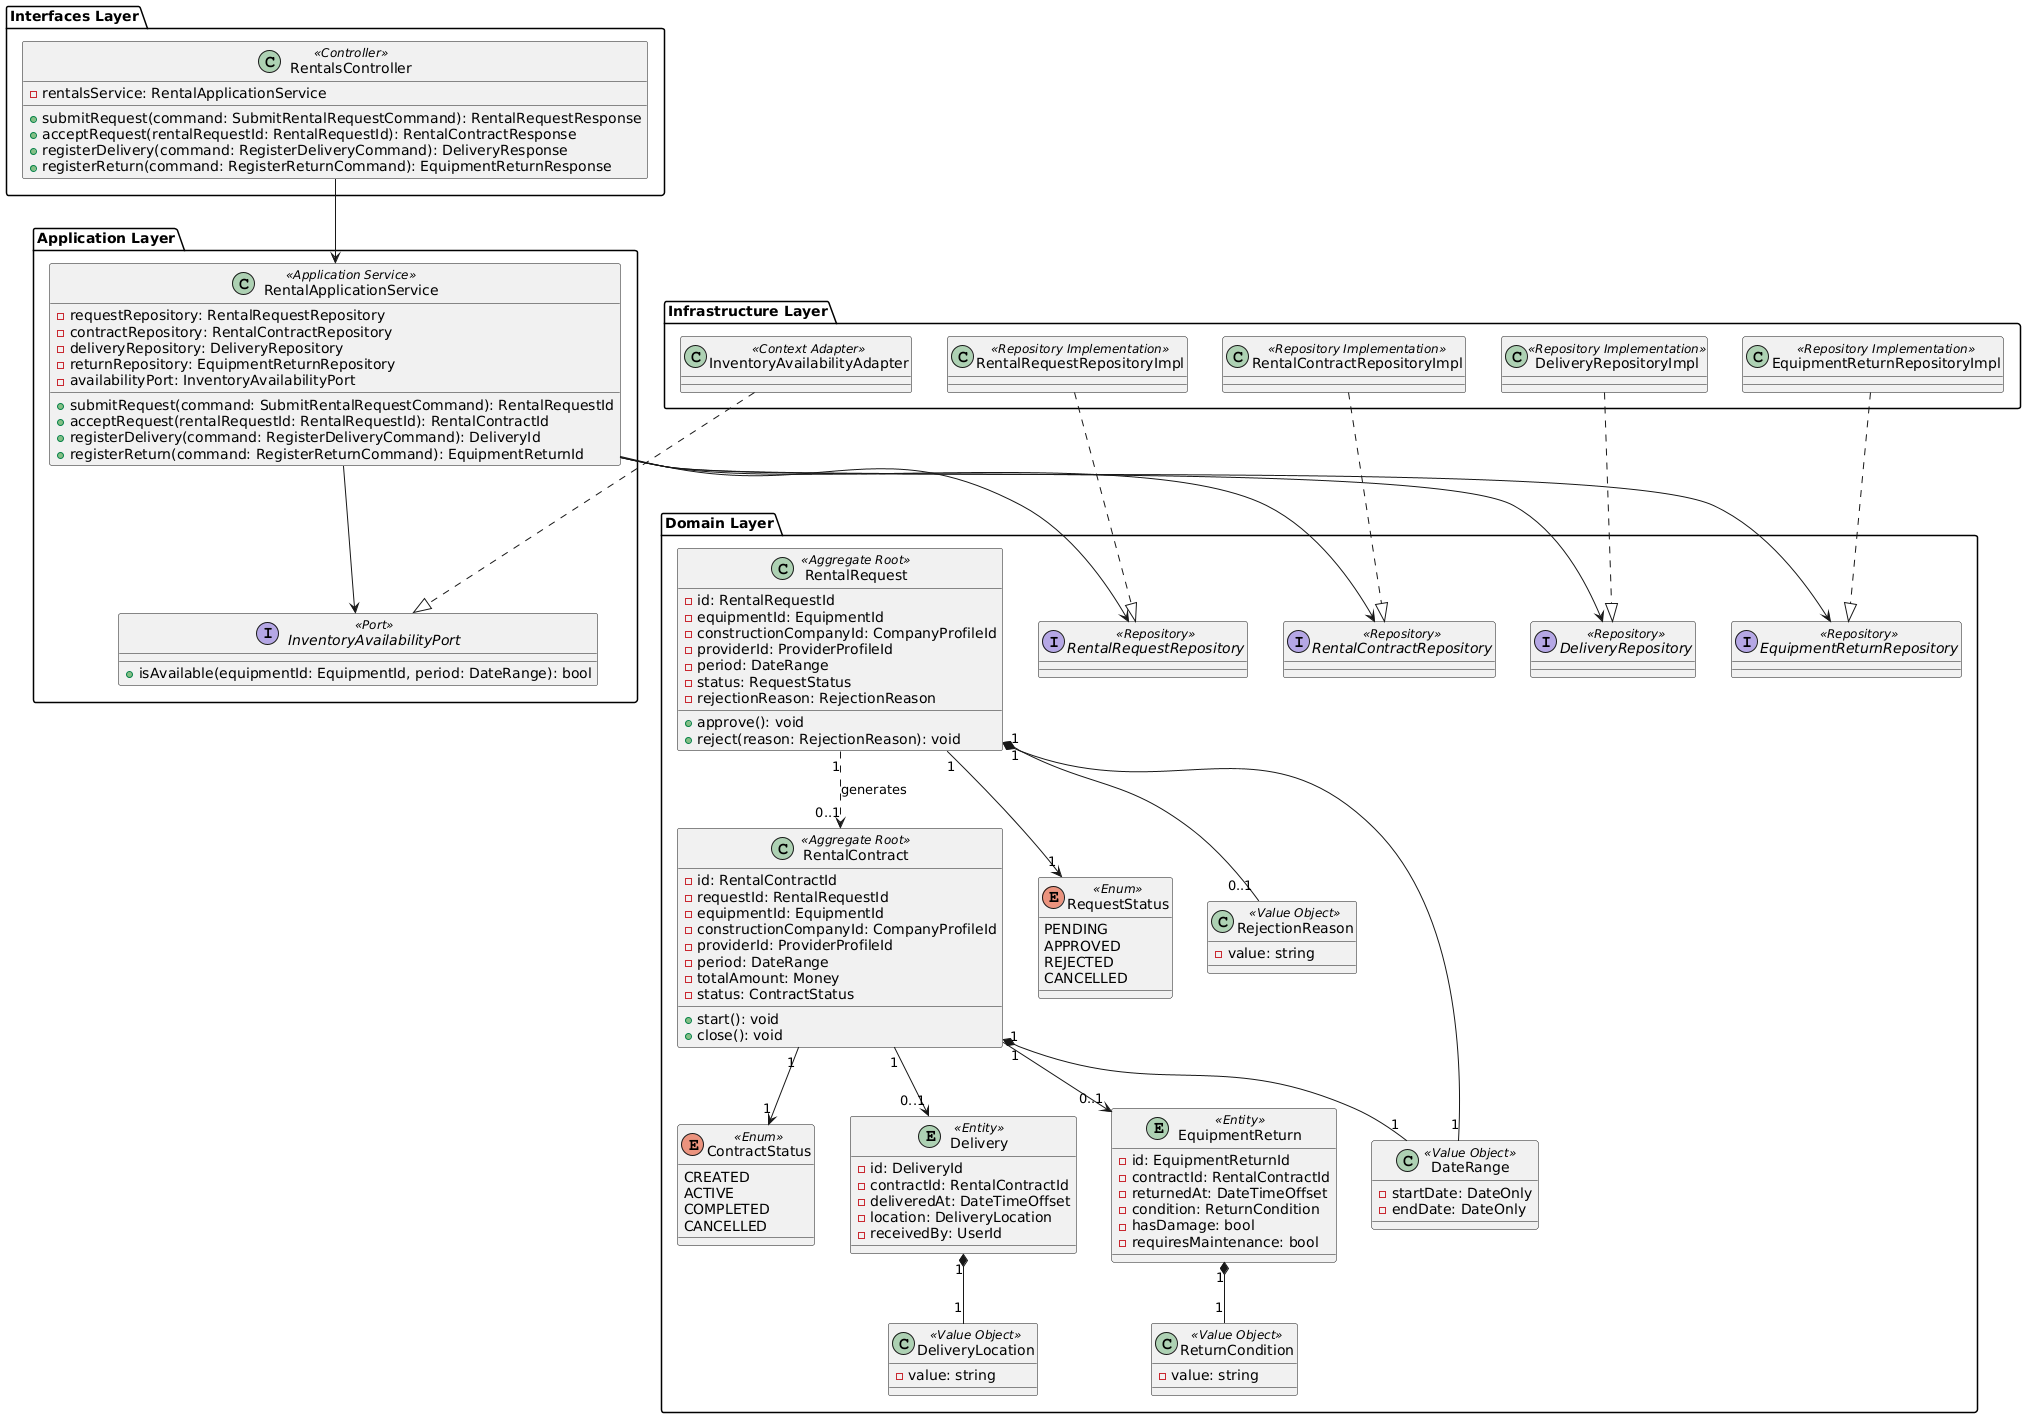

The diagram above was rendered by PlantUML. Its source (embedded in the PNG):
@startuml
skinparam defaultFontName "DejaVu Sans"
package "Interfaces Layer" {
  class RentalsController <<Controller>> {
    - rentalsService: RentalApplicationService
    + submitRequest(command: SubmitRentalRequestCommand): RentalRequestResponse
    + acceptRequest(rentalRequestId: RentalRequestId): RentalContractResponse
    + registerDelivery(command: RegisterDeliveryCommand): DeliveryResponse
    + registerReturn(command: RegisterReturnCommand): EquipmentReturnResponse
  }
}

package "Application Layer" {
  class RentalApplicationService <<Application Service>> {
    - requestRepository: RentalRequestRepository
    - contractRepository: RentalContractRepository
    - deliveryRepository: DeliveryRepository
    - returnRepository: EquipmentReturnRepository
    - availabilityPort: InventoryAvailabilityPort
    + submitRequest(command: SubmitRentalRequestCommand): RentalRequestId
    + acceptRequest(rentalRequestId: RentalRequestId): RentalContractId
    + registerDelivery(command: RegisterDeliveryCommand): DeliveryId
    + registerReturn(command: RegisterReturnCommand): EquipmentReturnId
  }

  interface InventoryAvailabilityPort <<Port>> {
    + isAvailable(equipmentId: EquipmentId, period: DateRange): bool
  }
}

package "Infrastructure Layer" {
  class RentalRequestRepositoryImpl <<Repository Implementation>>
  class RentalContractRepositoryImpl <<Repository Implementation>>
  class DeliveryRepositoryImpl <<Repository Implementation>>
  class EquipmentReturnRepositoryImpl <<Repository Implementation>>
  class InventoryAvailabilityAdapter <<Context Adapter>>
}

package "Domain Layer" {
  class RentalRequest <<Aggregate Root>> {
    - id: RentalRequestId
    - equipmentId: EquipmentId
    - constructionCompanyId: CompanyProfileId
    - providerId: ProviderProfileId
    - period: DateRange
    - status: RequestStatus
    - rejectionReason: RejectionReason
    + approve(): void
    + reject(reason: RejectionReason): void
  }

  class RentalContract <<Aggregate Root>> {
    - id: RentalContractId
    - requestId: RentalRequestId
    - equipmentId: EquipmentId
    - constructionCompanyId: CompanyProfileId
    - providerId: ProviderProfileId
    - period: DateRange
    - totalAmount: Money
    - status: ContractStatus
    + start(): void
    + close(): void
  }

  entity Delivery <<Entity>> {
    - id: DeliveryId
    - contractId: RentalContractId
    - deliveredAt: DateTimeOffset
    - location: DeliveryLocation
    - receivedBy: UserId
  }

  entity EquipmentReturn <<Entity>> {
    - id: EquipmentReturnId
    - contractId: RentalContractId
    - returnedAt: DateTimeOffset
    - condition: ReturnCondition
    - hasDamage: bool
    - requiresMaintenance: bool
  }

  enum RequestStatus <<Enum>> {
    PENDING
    APPROVED
    REJECTED
    CANCELLED
  }

  enum ContractStatus <<Enum>> {
    CREATED
    ACTIVE
    COMPLETED
    CANCELLED
  }

  class RejectionReason <<Value Object>> {
    - value: string
  }
  class ReturnCondition <<Value Object>> {
    - value: string
  }
  class DeliveryLocation <<Value Object>> {
    - value: string
  }
  class DateRange <<Value Object>> {
    - startDate: DateOnly
    - endDate: DateOnly
  }

  interface RentalRequestRepository <<Repository>>
  interface RentalContractRepository <<Repository>>
  interface DeliveryRepository <<Repository>>
  interface EquipmentReturnRepository <<Repository>>
}

RentalsController --> RentalApplicationService
RentalApplicationService --> RentalRequestRepository
RentalApplicationService --> RentalContractRepository
RentalApplicationService --> DeliveryRepository
RentalApplicationService --> EquipmentReturnRepository
RentalApplicationService --> InventoryAvailabilityPort

RentalRequestRepositoryImpl ..|> RentalRequestRepository
RentalContractRepositoryImpl ..|> RentalContractRepository
DeliveryRepositoryImpl ..|> DeliveryRepository
EquipmentReturnRepositoryImpl ..|> EquipmentReturnRepository
InventoryAvailabilityAdapter ..|> InventoryAvailabilityPort

RentalRequest "1" --> "1" RequestStatus
RentalRequest "1" *-- "0..1" RejectionReason
RentalRequest "1" *-- "1" DateRange
RentalContract "1" --> "1" ContractStatus
RentalContract "1" *-- "1" DateRange
RentalContract "1" --> "0..1" Delivery
RentalContract "1" --> "0..1" EquipmentReturn
EquipmentReturn "1" *-- "1" ReturnCondition
Delivery "1" *-- "1" DeliveryLocation
RentalRequest "1" ..> "0..1" RentalContract : generates

RentalApplicationService -right[hidden]-> InventoryAvailabilityAdapter
RentalRequest -right[hidden]-> RentalRequestRepository
RentalRequestRepository -right[hidden]-> RentalContractRepository
RentalContractRepository -right[hidden]-> DeliveryRepository
DeliveryRepository -right[hidden]-> EquipmentReturnRepository
@enduml